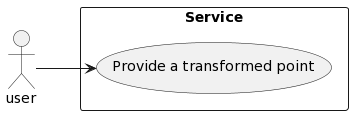

The diagram above was rendered by PlantUML. Its source (embedded in the PNG):
@startuml
left to right direction
actor user
rectangle Service {
  usecase "Provide a transformed point" as UC1
}
user --> UC1
@enduml